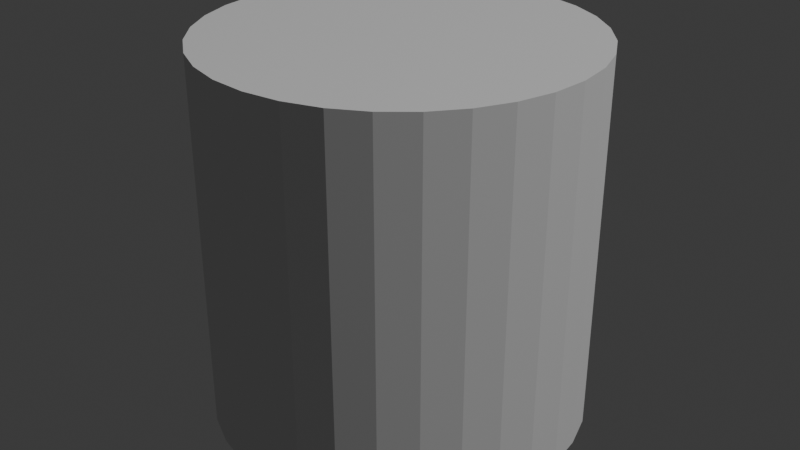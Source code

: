# Source: cylinder.blend  (saved by Blender 4.4.32; exported with 4.5.12 LTS)
import bpy
from mathutils import Matrix  # noqa: F401  (used for matrix-valued properties, if any)

bpy.ops.wm.read_factory_settings(use_empty=True)
scene = bpy.context.scene
scene.name = 'Scene'

# ---- collections
col_collection = bpy.data.collections.new('Collection'); scene.collection.children.link(col_collection)

# ---- world
world_world = bpy.data.worlds.new('World'); scene.world = world_world
world_world.use_nodes = True; world_world.node_tree.nodes.clear()
_N = world_world.node_tree.nodes; _L = world_world.node_tree.links
n0 = _N.new('ShaderNodeOutputWorld'); n0.name = 'World Output'; n0.location = (300, 300)
n1 = _N.new('ShaderNodeBackground'); n1.name = 'Background'; n1.location = (10, 300)
n1.inputs[0].default_value = (0.05088, 0.05088, 0.05088, 1.0)
_L.new(n1.outputs[0], n0.inputs[0])
n0.is_active_output = True
world_world.color = (0.05088, 0.05088, 0.05088)
world_world.sun_shadow_jitter_overblur = 0.0

# ---- lights
light_light = bpy.data.lights.new('Light', 'POINT')
light_light.energy = 1000.0
light_light.shadow_soft_size = 0.1

# ---- meshes
me_cylinder = bpy.data.meshes.new('Cylinder')
me_cylinder.from_pydata([(0.0, 0.2, -0.2), (0.0, 0.2, 0.2), (0.03902, 0.1962, -0.2), (0.03902, 0.1962, 0.2), (0.07654, 0.1848, -0.2), (0.07654, 0.1848, 0.2), (0.1111, 0.1663, -0.2), (0.1111, 0.1663, 0.2), (0.1414, 0.1414, -0.2), (0.1414, 0.1414, 0.2), (0.1663, 0.1111, -0.2), (0.1663, 0.1111, 0.2), (0.1848, 0.07654, -0.2), (0.1848, 0.07654, 0.2), (0.1962, 0.03902, -0.2), (0.1962, 0.03902, 0.2), (0.2, 0.0, -0.2), (0.2, 0.0, 0.2), (0.1962, -0.03902, -0.2), (0.1962, -0.03902, 0.2), (0.1848, -0.07654, -0.2), (0.1848, -0.07654, 0.2), (0.1663, -0.1111, -0.2), (0.1663, -0.1111, 0.2), (0.1414, -0.1414, -0.2), (0.1414, -0.1414, 0.2), (0.1111, -0.1663, -0.2), (0.1111, -0.1663, 0.2), (0.07654, -0.1848, -0.2), (0.07654, -0.1848, 0.2), (0.03902, -0.1962, -0.2), (0.03902, -0.1962, 0.2), (0.0, -0.2, -0.2), (0.0, -0.2, 0.2), (-0.03902, -0.1962, -0.2), (-0.03902, -0.1962, 0.2), (-0.07654, -0.1848, -0.2), (-0.07654, -0.1848, 0.2), (-0.1111, -0.1663, -0.2), (-0.1111, -0.1663, 0.2), (-0.1414, -0.1414, -0.2), (-0.1414, -0.1414, 0.2), (-0.1663, -0.1111, -0.2), (-0.1663, -0.1111, 0.2), (-0.1848, -0.07654, -0.2), (-0.1848, -0.07654, 0.2), (-0.1962, -0.03902, -0.2), (-0.1962, -0.03902, 0.2), (-0.2, 0.0, -0.2), (-0.2, 0.0, 0.2), (-0.1962, 0.03902, -0.2), (-0.1962, 0.03902, 0.2), (-0.1848, 0.07654, -0.2), (-0.1848, 0.07654, 0.2), (-0.1663, 0.1111, -0.2), (-0.1663, 0.1111, 0.2), (-0.1414, 0.1414, -0.2), (-0.1414, 0.1414, 0.2), (-0.1111, 0.1663, -0.2), (-0.1111, 0.1663, 0.2), (-0.07654, 0.1848, -0.2), (-0.07654, 0.1848, 0.2), (-0.03902, 0.1962, -0.2), (-0.03902, 0.1962, 0.2)], [], [(0, 1, 3, 2), (2, 3, 5, 4), (4, 5, 7, 6), (6, 7, 9, 8), (8, 9, 11, 10), (10, 11, 13, 12), (12, 13, 15, 14), (14, 15, 17, 16), (16, 17, 19, 18), (18, 19, 21, 20), (20, 21, 23, 22), (22, 23, 25, 24), (24, 25, 27, 26), (26, 27, 29, 28), (28, 29, 31, 30), (30, 31, 33, 32), (32, 33, 35, 34), (34, 35, 37, 36), (36, 37, 39, 38), (38, 39, 41, 40), (40, 41, 43, 42), (42, 43, 45, 44), (44, 45, 47, 46), (46, 47, 49, 48), (48, 49, 51, 50), (50, 51, 53, 52), (52, 53, 55, 54), (54, 55, 57, 56), (56, 57, 59, 58), (58, 59, 61, 60), (3, 1, 63, 61, 59, 57, 55, 53, 51, 49, 47, 45, 43, 41, 39, 37, 35, 33, 31, 29, 27, 25, 23, 21, 19, 17, 15, 13, 11, 9, 7, 5), (60, 61, 63, 62), (62, 63, 1, 0), (0, 2, 4, 6, 8, 10, 12, 14, 16, 18, 20, 22, 24, 26, 28, 30, 32, 34, 36, 38, 40, 42, 44, 46, 48, 50, 52, 54, 56, 58, 60, 62)])
_uv = me_cylinder.uv_layers.new(name='UVMap')
_uv.uv.foreach_set('vector', [1.0, 0.5, 1.0, 1.0, 0.9688, 1.0, 0.9688, 0.5, 0.9688, 0.5, 0.9688, 1.0, 0.9375, 1.0, 0.9375, 0.5, 0.9375, 0.5, 0.9375, 1.0, 0.9062, 1.0, 0.9062, 0.5, 0.9062, 0.5, 0.9062, 1.0, 0.875, 1.0, 0.875, 0.5, 0.875, 0.5, 0.875, 1.0, 0.8438, 1.0, 0.8438, 0.5, 0.8438, 0.5, 0.8438, 1.0, 0.8125, 1.0, 0.8125, 0.5, 0.8125, 0.5, 0.8125, 1.0, 0.7812, 1.0, 0.7812, 0.5, 0.7812, 0.5, 0.7812, 1.0, 0.75, 1.0, 0.75, 0.5, 0.75, 0.5, 0.75, 1.0, 0.7188, 1.0, 0.7188, 0.5, 0.7188, 0.5, 0.7188, 1.0, 0.6875, 1.0, 0.6875, 0.5, 0.6875, 0.5, 0.6875, 1.0, 0.6562, 1.0, 0.6562, 0.5, 0.6562, 0.5, 0.6562, 1.0, 0.625, 1.0, 0.625, 0.5, 0.625, 0.5, 0.625, 1.0, 0.5938, 1.0, 0.5938, 0.5, 0.5938, 0.5, 0.5938, 1.0, 0.5625, 1.0, 0.5625, 0.5, 0.5625, 0.5, 0.5625, 1.0, 0.5312, 1.0, 0.5312, 0.5, 0.5312, 0.5, 0.5312, 1.0, 0.5, 1.0, 0.5, 0.5, 0.5, 0.5, 0.5, 1.0, 0.4688, 1.0, 0.4688, 0.5, 0.4688, 0.5, 0.4688, 1.0, 0.4375, 1.0, 0.4375, 0.5, 0.4375, 0.5, 0.4375, 1.0, 0.4062, 1.0, 0.4062, 0.5, 0.4062, 0.5, 0.4062, 1.0, 0.375, 1.0, 0.375, 0.5, 0.375, 0.5, 0.375, 1.0, 0.3438, 1.0, 0.3438, 0.5, 0.3438, 0.5, 0.3438, 1.0, 0.3125, 1.0, 0.3125, 0.5, 0.3125, 0.5, 0.3125, 1.0, 0.2812, 1.0, 0.2812, 0.5, 0.2812, 0.5, 0.2812, 1.0, 0.25, 1.0, 0.25, 0.5, 0.25, 0.5, 0.25, 1.0, 0.2188, 1.0, 0.2188, 0.5, 0.2188, 0.5, 0.2188, 1.0, 0.1875, 1.0, 0.1875, 0.5, 0.1875, 0.5, 0.1875, 1.0, 0.1562, 1.0, 0.1562, 0.5, 0.1562, 0.5, 0.1562, 1.0, 0.125, 1.0, 0.125, 0.5, 0.125, 0.5, 0.125, 1.0, 0.09375, 1.0, 0.09375, 0.5, 0.09375, 0.5, 0.09375, 1.0, 0.0625, 1.0, 0.0625, 0.5, 0.2968, 0.4854, 0.25, 0.49, 0.2032, 0.4854, 0.1582, 0.4717, 0.1167, 0.4496, 0.08029, 0.4197, 0.05045, 0.3833, 0.02827, 0.3418, 0.01461, 0.2968, 0.01, 0.25, 0.01461, 0.2032, 0.02827, 0.1582, 0.05045, 0.1167, 0.08029, 0.08029, 0.1167, 0.05045, 0.1582, 0.02827, 0.2032, 0.01461, 0.25, 0.01, 0.2968, 0.01461, 0.3418, 0.02827, 0.3833, 0.05045, 0.4197, 0.08029, 0.4496, 0.1167, 0.4717, 0.1582, 0.4854, 0.2032, 0.49, 0.25, 0.4854, 0.2968, 0.4717, 0.3418, 0.4496, 0.3833, 0.4197, 0.4197, 0.3833, 0.4496, 0.3418, 0.4717, 0.0625, 0.5, 0.0625, 1.0, 0.03125, 1.0, 0.03125, 0.5, 0.03125, 0.5, 0.03125, 1.0, 0.0, 1.0, 0.0, 0.5, 0.75, 0.49, 0.7968, 0.4854, 0.8418, 0.4717, 0.8833, 0.4496, 0.9197, 0.4197, 0.9496, 0.3833, 0.9717, 0.3418, 0.9854, 0.2968, 0.99, 0.25, 0.9854, 0.2032, 0.9717, 0.1582, 0.9496, 0.1167, 0.9197, 0.08029, 0.8833, 0.05045, 0.8418, 0.02827, 0.7968, 0.01461, 0.75, 0.01, 0.7032, 0.01461, 0.6582, 0.02827, 0.6167, 0.05045, 0.5803, 0.08029, 0.5504, 0.1167, 0.5283, 0.1582, 0.5146, 0.2032, 0.51, 0.25, 0.5146, 0.2968, 0.5283, 0.3418, 0.5504, 0.3833, 0.5803, 0.4197, 0.6167, 0.4496, 0.6582, 0.4717, 0.7032, 0.4854])
me_cylinder.update()

# ---- objects
ob_light = bpy.data.objects.new('Light', light_light)
ob_cylinder = bpy.data.objects.new('cylinder', me_cylinder)

# ---- transforms, parenting, visibility, modifiers, constraints
ob_light.location = (4.076, 1.005, 5.904)
ob_light.rotation_euler = (0.6503, 0.05522, 1.866)
ob_light.lock_rotations_4d = False
ob_light.empty_display_type = 'ARROWS'
ob_light.color = (0.0, 0.0, 0.0, 0.0)
ob_light.lineart.crease_threshold = 0.0
ob_cylinder.location = (0.0, 0.0, 0.0)

# ---- collection membership
col_collection.objects.link(ob_light)
col_collection.objects.link(ob_cylinder)

# ---- scene / render settings (as saved in the file)
scene.frame_start = 1; scene.frame_end = 250; scene.frame_set(1)
scene.render.engine = 'BLENDER_EEVEE_NEXT'
bpy.context.view_layer.update()

# ---- added for rendering (the .blend has no active camera): camera
cam_auto = bpy.data.cameras.new('AutoCamera')
cam_auto.lens = 50.0
cam_auto.sensor_width = 36.0
cam_auto.clip_end = 1000.0
ob_auto_camera = bpy.data.objects.new('AutoCamera', cam_auto)
scene.collection.objects.link(ob_auto_camera)
ob_auto_camera.location = (0.641014, -0.769217, 0.512812)
ob_auto_camera.rotation_euler = (1.09748, -7.21219e-08, 0.694738)
scene.camera = ob_auto_camera
bpy.context.view_layer.update()
